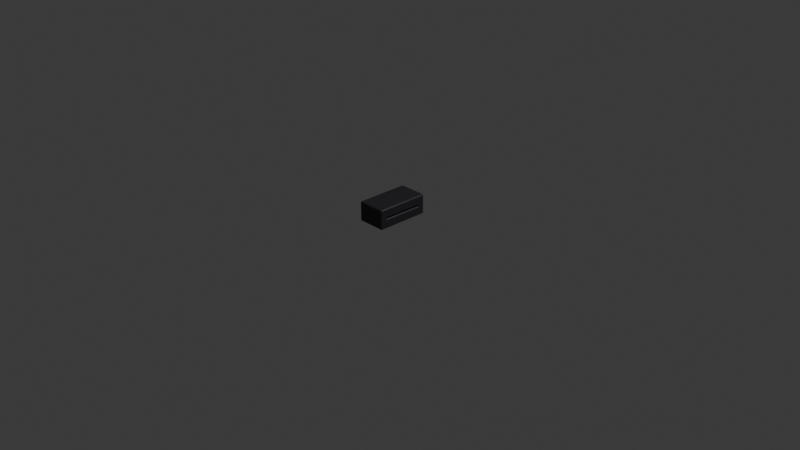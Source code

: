 # Source: dispensador_de_resultados.blend  (saved by Blender 5.1.30; exported with 4.5.12 LTS)
import bpy
from mathutils import Matrix  # noqa: F401  (used for matrix-valued properties, if any)

bpy.ops.wm.read_factory_settings(use_empty=True)
scene = bpy.context.scene
scene.name = 'Scene'

# ---- collections
col_collection = bpy.data.collections.new('Collection'); scene.collection.children.link(col_collection)

# ---- materials (node trees are filled in below, after node groups)
mat_material_001 = bpy.data.materials.new('Material.001')

# ---- material node trees
mat_material_001.use_nodes = True; mat_material_001.node_tree.nodes.clear()
_N = mat_material_001.node_tree.nodes; _L = mat_material_001.node_tree.links
n0 = _N.new('ShaderNodeBsdfPrincipled'); n0.name = 'Principled BSDF'; n0.location = (-200, 100)
n0.inputs[0].default_value = (0.02377, 0.02126, 0.02644, 1.0)
n1 = _N.new('ShaderNodeOutputMaterial'); n1.name = 'Material Output'; n1.location = (200, 100)
_L.new(n0.outputs[0], n1.inputs[0])
n1.is_active_output = True

# ---- world
world_world = bpy.data.worlds.new('World'); scene.world = world_world
world_world.use_nodes = True; world_world.node_tree.nodes.clear()
_N = world_world.node_tree.nodes; _L = world_world.node_tree.links
n0 = _N.new('ShaderNodeOutputWorld'); n0.name = 'World Output'; n0.location = (200, 100)
n1 = _N.new('ShaderNodeBackground'); n1.name = 'Background'; n1.location = (-200, 100)
n1.inputs[0].default_value = (0.05088, 0.05088, 0.05088, 1.0)
_L.new(n1.outputs[0], n0.inputs[0])
n0.is_active_output = True
world_world.color = (0.05088, 0.05088, 0.05088)
world_world.sun_shadow_jitter_overblur = 0.0

# ---- cameras
cam_camera = bpy.data.cameras.new('Camera')
cam_camera.clip_end = 100.0
cam_camera.ortho_scale = 7.314

# ---- lights
light_light = bpy.data.lights.new('Light', 'POINT')
light_light.energy = 1000.0
light_light.shadow_soft_size = 0.1

# ---- meshes
me_cube_003 = bpy.data.meshes.new('Cube.003')
me_cube_003.from_pydata([(-0.2016, -0.2912, -0.1076), (-0.2016, -0.2912, 0.1076), (-0.2016, 0.2912, -0.1076), (-0.2016, 0.2912, 0.1076), (0.1116, -0.2912, -0.1076), (0.1116, -0.2912, 0.1076), (0.1116, 0.2912, -0.1076), (0.1116, 0.2912, 0.1076), (0.09031, 0.2912, -0.1076), (0.09031, 0.2912, 0.1076), (0.09031, -0.2912, -0.1076), (0.09031, -0.2912, 0.1076), (-0.2016, -0.2912, 0.08664), (-0.2016, 0.2912, 0.08664), (0.1116, 0.2912, 0.08664), (0.1116, -0.2912, 0.08664), (0.09031, -0.2912, 0.08664), (0.09031, 0.2912, 0.08664), (0.1116, -0.2158, 0.01552), (0.1116, 0.2238, 0.01488), (0.1116, 0.2243, -0.008113), (0.1116, -0.2146, -0.00503), (0.03382, -0.2158, 0.01552), (0.03382, 0.2238, 0.01488), (0.03382, 0.2243, -0.008113), (0.03382, -0.2146, -0.00503), (0.1116, -0.2158, 0.01552), (0.1116, 0.2238, 0.01488), (0.03382, -0.2158, 0.01552), (0.03382, 0.2238, 0.01488), (0.01537, -0.2158, 0.01552), (0.01537, 0.2238, 0.01488), (0.01537, 0.2243, -0.008113), (0.01537, -0.2146, -0.00503)], [], [(12, 1, 3, 13), (17, 9, 7, 14), (14, 7, 5, 15), (16, 11, 1, 12), (8, 6, 4, 10), (9, 3, 1, 11), (7, 9, 11, 5), (2, 8, 10, 0), (15, 5, 11, 16), (13, 3, 9, 17), (2, 13, 17, 8), (4, 15, 16, 10), (10, 16, 12, 0), (6, 14, 20, 21, 18, 15, 4), (8, 17, 14, 6), (0, 12, 13, 2), (22, 25, 33, 30), (15, 18, 19, 20, 14), (21, 20, 24, 25), (23, 19, 27, 29), (18, 21, 25, 22), (20, 19, 23, 24), (27, 26, 28, 29), (19, 18, 26, 27), (18, 22, 28, 26), (22, 23, 29, 28), (31, 30, 33, 32), (24, 23, 31, 32), (25, 24, 32, 33), (23, 22, 30, 31)])
_uv = me_cube_003.uv_layers.new(name='UVMap')
_uv.uv.foreach_set('vector', [0.6006, 0.0, 0.625, 0.0, 0.625, 0.25, 0.6006, 0.25, 0.6006, 0.4761, 0.625, 0.4761, 0.625, 0.5, 0.6006, 0.5, 0.6006, 0.5, 0.625, 0.5, 0.625, 0.75, 0.6006, 0.75, 0.6006, 0.7739, 0.625, 0.7739, 0.625, 1.0, 0.6006, 1.0, 0.3511, 0.5, 0.375, 0.5, 0.375, 0.75, 0.3511, 0.75, 0.6489, 0.5, 0.875, 0.5, 0.875, 0.75, 0.6489, 0.75, 0.625, 0.5, 0.6489, 0.5, 0.6489, 0.75, 0.625, 0.75, 0.125, 0.5, 0.3511, 0.5, 0.3511, 0.75, 0.125, 0.75, 0.6006, 0.75, 0.625, 0.75, 0.625, 0.7739, 0.6006, 0.7739, 0.6006, 0.25, 0.625, 0.25, 0.625, 0.4761, 0.6006, 0.4761, 0.375, 0.25, 0.6006, 0.25, 0.6006, 0.4761, 0.375, 0.4761, 0.375, 0.75, 0.6006, 0.75, 0.6006, 0.7739, 0.375, 0.7739, 0.375, 0.7739, 0.6006, 0.7739, 0.6006, 1.0, 0.375, 1.0, 0.375, 0.5, 0.6006, 0.5, 0.4906, 0.5287, 0.4942, 0.7171, 0.518, 0.7176, 0.6006, 0.75, 0.375, 0.75, 0.375, 0.4761, 0.6006, 0.4761, 0.6006, 0.5, 0.375, 0.5, 0.375, 0.0, 0.6006, 0.0, 0.6006, 0.25, 0.375, 0.25, 0.518, 0.7176, 0.4942, 0.7171, 0.4942, 0.7171, 0.518, 0.7176, 0.6006, 0.75, 0.518, 0.7176, 0.5173, 0.5289, 0.4906, 0.5287, 0.6006, 0.5, 0.4942, 0.7171, 0.4906, 0.5287, 0.4906, 0.5287, 0.4942, 0.7171, 0.5173, 0.5289, 0.5173, 0.5289, 0.5173, 0.5289, 0.5173, 0.5289, 0.518, 0.7176, 0.4942, 0.7171, 0.4942, 0.7171, 0.518, 0.7176, 0.4906, 0.5287, 0.5173, 0.5289, 0.5173, 0.5289, 0.4906, 0.5287, 0.5173, 0.5289, 0.518, 0.7176, 0.518, 0.7176, 0.5173, 0.5289, 0.5173, 0.5289, 0.518, 0.7176, 0.518, 0.7176, 0.5173, 0.5289, 0.518, 0.7176, 0.518, 0.7176, 0.518, 0.7176, 0.518, 0.7176, 0.518, 0.7176, 0.5173, 0.5289, 0.5173, 0.5289, 0.518, 0.7176, 0.5173, 0.5289, 0.518, 0.7176, 0.4942, 0.7171, 0.4906, 0.5287, 0.4906, 0.5287, 0.5173, 0.5289, 0.5173, 0.5289, 0.4906, 0.5287, 0.4942, 0.7171, 0.4906, 0.5287, 0.4906, 0.5287, 0.4942, 0.7171, 0.5173, 0.5289, 0.518, 0.7176, 0.518, 0.7176, 0.5173, 0.5289])
me_cube_003.materials.append(mat_material_001)
me_cube_003.update()

# ---- objects
ob_light = bpy.data.objects.new('Light', light_light)
ob_camera = bpy.data.objects.new('Camera', cam_camera)
ob_cube = bpy.data.objects.new('Cube', me_cube_003)

# ---- transforms, parenting, visibility, modifiers, constraints
ob_light.location = (4.076, 1.005, 5.904)
ob_light.rotation_euler = (0.6503, 0.05522, 1.866)
ob_light.lock_rotations_4d = False
ob_light.empty_display_type = 'ARROWS'
ob_light.color = (0.0, 0.0, 0.0, 0.0)
ob_light.lineart.crease_threshold = 0.0
ob_camera.location = (7.359, -6.926, 4.958)
ob_camera.rotation_euler = (1.109, 0.0, 0.8149)
ob_camera.lock_rotations_4d = False
ob_camera.empty_display_type = 'ARROWS'
ob_camera.color = (0.0, 0.0, 0.0, 0.0)
ob_camera.display_type = 'WIRE'
ob_camera.lineart.crease_threshold = 0.0
ob_cube.location = (-0.03417, -0.02139, 0.1076)
_m = ob_cube.modifiers.new('Bevel', 'BEVEL')

# ---- collection membership
col_collection.objects.link(ob_light)
col_collection.objects.link(ob_camera)
col_collection.objects.link(ob_cube)

# ---- scene / render settings (as saved in the file)
scene.camera = ob_camera
scene.frame_start = 1; scene.frame_end = 250; scene.frame_set(1)
scene.render.engine = 'BLENDER_EEVEE_NEXT'
scene.render.bake_bias = 0.0
scene.render.bake_samples = 0
scene.cycles.sampling_pattern = 'TABULATED_SOBOL'
scene.eevee.use_volume_custom_range = False
bpy.context.view_layer.update()
